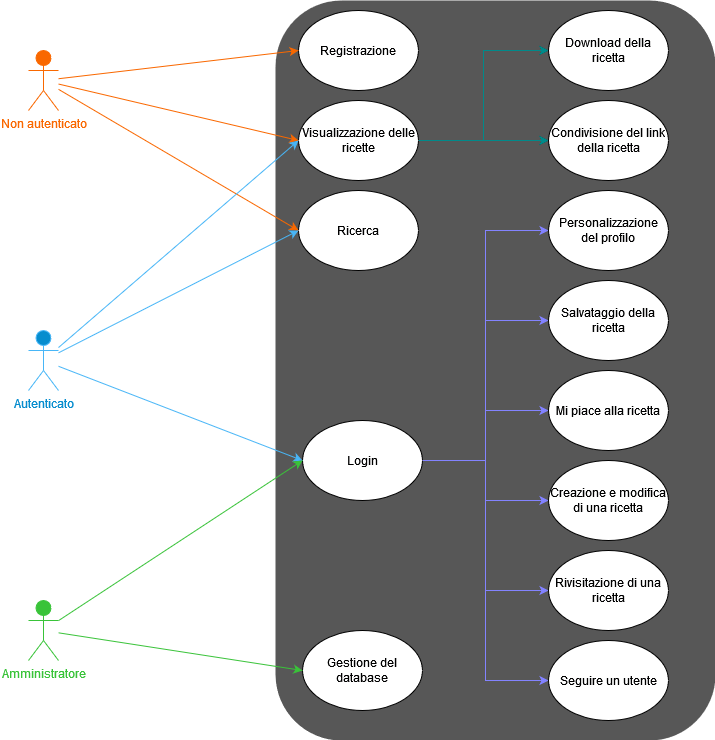

The diagram above was exported from draw.io. Its source (the exported page's mxGraphModel, read from the mxfile embedded in the PNG):
<mxGraphModel dx="829" dy="710" grid="1" gridSize="10" guides="1" tooltips="1" connect="1" arrows="1" fold="1" page="1" pageScale="1" pageWidth="827" pageHeight="1169" math="0" shadow="0">
  <root>
    <mxCell id="0" />
    <mxCell id="1" parent="0" />
    <mxCell id="FXBvpLNhJbbFDFe_5E6D-1" value="" style="rounded=1;whiteSpace=wrap;html=1;fillColor=#A8A8A8;strokeColor=none;" vertex="1" parent="1">
      <mxGeometry x="387" width="440" height="740" as="geometry" />
    </mxCell>
    <mxCell id="FXBvpLNhJbbFDFe_5E6D-2" value="&lt;font color=&quot;#ffffff&quot;&gt;Registrazione&lt;/font&gt;" style="ellipse;whiteSpace=wrap;html=1;fillColor=#000000;strokeColor=#FFFFFF;" vertex="1" parent="1">
      <mxGeometry x="410" y="10" width="120" height="80" as="geometry" />
    </mxCell>
    <mxCell id="FXBvpLNhJbbFDFe_5E6D-22" style="edgeStyle=orthogonalEdgeStyle;rounded=0;orthogonalLoop=1;jettySize=auto;html=1;entryX=0;entryY=0.5;entryDx=0;entryDy=0;fillColor=#60a917;strokeColor=#00CCCC;" edge="1" parent="1" source="FXBvpLNhJbbFDFe_5E6D-3" target="FXBvpLNhJbbFDFe_5E6D-5">
      <mxGeometry relative="1" as="geometry" />
    </mxCell>
    <mxCell id="FXBvpLNhJbbFDFe_5E6D-23" style="edgeStyle=orthogonalEdgeStyle;rounded=0;orthogonalLoop=1;jettySize=auto;html=1;entryX=0;entryY=0.5;entryDx=0;entryDy=0;fillColor=#60a917;strokeColor=#00CCCC;" edge="1" parent="1" source="FXBvpLNhJbbFDFe_5E6D-3" target="FXBvpLNhJbbFDFe_5E6D-6">
      <mxGeometry relative="1" as="geometry" />
    </mxCell>
    <mxCell id="FXBvpLNhJbbFDFe_5E6D-3" value="Visualizzazione delle ricette" style="ellipse;whiteSpace=wrap;html=1;fillColor=#000000;fontColor=#FFFFFF;strokeColor=#FFFFFF;" vertex="1" parent="1">
      <mxGeometry x="410" y="100" width="120" height="80" as="geometry" />
    </mxCell>
    <mxCell id="FXBvpLNhJbbFDFe_5E6D-4" value="Ricerca" style="ellipse;whiteSpace=wrap;html=1;fillColor=#000000;fontColor=#FFFFFF;strokeColor=#FFFFFF;" vertex="1" parent="1">
      <mxGeometry x="410" y="190" width="120" height="80" as="geometry" />
    </mxCell>
    <mxCell id="FXBvpLNhJbbFDFe_5E6D-5" value="Download della ricetta" style="ellipse;whiteSpace=wrap;html=1;fillColor=#000000;fontColor=#FFFFFF;strokeColor=#FFFFFF;" vertex="1" parent="1">
      <mxGeometry x="660" y="10" width="120" height="80" as="geometry" />
    </mxCell>
    <mxCell id="FXBvpLNhJbbFDFe_5E6D-6" value="Condivisione del link della ricetta" style="ellipse;whiteSpace=wrap;html=1;fillColor=#000000;fontColor=#FFFFFF;strokeColor=#FFFFFF;" vertex="1" parent="1">
      <mxGeometry x="660" y="100" width="120" height="80" as="geometry" />
    </mxCell>
    <mxCell id="FXBvpLNhJbbFDFe_5E6D-15" style="edgeStyle=orthogonalEdgeStyle;rounded=0;orthogonalLoop=1;jettySize=auto;html=1;entryX=0;entryY=0.5;entryDx=0;entryDy=0;strokeColor=#6666FF;" edge="1" parent="1" source="FXBvpLNhJbbFDFe_5E6D-7" target="FXBvpLNhJbbFDFe_5E6D-8">
      <mxGeometry relative="1" as="geometry" />
    </mxCell>
    <mxCell id="FXBvpLNhJbbFDFe_5E6D-16" style="edgeStyle=orthogonalEdgeStyle;rounded=0;orthogonalLoop=1;jettySize=auto;html=1;entryX=0;entryY=0.5;entryDx=0;entryDy=0;strokeColor=#6666FF;" edge="1" parent="1" source="FXBvpLNhJbbFDFe_5E6D-7" target="FXBvpLNhJbbFDFe_5E6D-9">
      <mxGeometry relative="1" as="geometry" />
    </mxCell>
    <mxCell id="FXBvpLNhJbbFDFe_5E6D-18" style="edgeStyle=orthogonalEdgeStyle;rounded=0;orthogonalLoop=1;jettySize=auto;html=1;entryX=0;entryY=0.5;entryDx=0;entryDy=0;strokeColor=#6666FF;" edge="1" parent="1" source="FXBvpLNhJbbFDFe_5E6D-7" target="FXBvpLNhJbbFDFe_5E6D-10">
      <mxGeometry relative="1" as="geometry" />
    </mxCell>
    <mxCell id="FXBvpLNhJbbFDFe_5E6D-19" style="edgeStyle=orthogonalEdgeStyle;rounded=0;orthogonalLoop=1;jettySize=auto;html=1;entryX=0;entryY=0.5;entryDx=0;entryDy=0;strokeColor=#6666FF;" edge="1" parent="1" source="FXBvpLNhJbbFDFe_5E6D-7" target="FXBvpLNhJbbFDFe_5E6D-12">
      <mxGeometry relative="1" as="geometry" />
    </mxCell>
    <mxCell id="FXBvpLNhJbbFDFe_5E6D-20" style="edgeStyle=orthogonalEdgeStyle;rounded=0;orthogonalLoop=1;jettySize=auto;html=1;entryX=0;entryY=0.5;entryDx=0;entryDy=0;strokeColor=#6666FF;" edge="1" parent="1" source="FXBvpLNhJbbFDFe_5E6D-7" target="FXBvpLNhJbbFDFe_5E6D-13">
      <mxGeometry relative="1" as="geometry" />
    </mxCell>
    <mxCell id="FXBvpLNhJbbFDFe_5E6D-21" style="edgeStyle=orthogonalEdgeStyle;rounded=0;orthogonalLoop=1;jettySize=auto;html=1;entryX=0;entryY=0.5;entryDx=0;entryDy=0;strokeColor=#6666FF;" edge="1" parent="1" source="FXBvpLNhJbbFDFe_5E6D-7" target="FXBvpLNhJbbFDFe_5E6D-11">
      <mxGeometry relative="1" as="geometry" />
    </mxCell>
    <mxCell id="FXBvpLNhJbbFDFe_5E6D-7" value="Login" style="ellipse;whiteSpace=wrap;html=1;fillColor=#000000;fontColor=#FFFFFF;strokeColor=#FFFFFF;" vertex="1" parent="1">
      <mxGeometry x="414" y="420" width="120" height="80" as="geometry" />
    </mxCell>
    <mxCell id="FXBvpLNhJbbFDFe_5E6D-8" value="&lt;div&gt;Personalizzazione del profilo&lt;/div&gt;" style="ellipse;whiteSpace=wrap;html=1;fillColor=#000000;fontColor=#FFFFFF;strokeColor=#FFFFFF;" vertex="1" parent="1">
      <mxGeometry x="660" y="190" width="120" height="80" as="geometry" />
    </mxCell>
    <mxCell id="FXBvpLNhJbbFDFe_5E6D-9" value="Salvataggio della ricetta" style="ellipse;whiteSpace=wrap;html=1;fillColor=#000000;fontColor=#FFFFFF;strokeColor=#FFFFFF;" vertex="1" parent="1">
      <mxGeometry x="660" y="280" width="120" height="80" as="geometry" />
    </mxCell>
    <mxCell id="FXBvpLNhJbbFDFe_5E6D-10" value="Mi piace alla ricetta" style="ellipse;whiteSpace=wrap;html=1;fillColor=#000000;fontColor=#FFFFFF;strokeColor=#FFFFFF;" vertex="1" parent="1">
      <mxGeometry x="660" y="370" width="120" height="80" as="geometry" />
    </mxCell>
    <mxCell id="FXBvpLNhJbbFDFe_5E6D-11" value="Seguire un utente" style="ellipse;whiteSpace=wrap;html=1;fillColor=#000000;fontColor=#FFFFFF;strokeColor=#FFFFFF;" vertex="1" parent="1">
      <mxGeometry x="660" y="640" width="120" height="80" as="geometry" />
    </mxCell>
    <mxCell id="FXBvpLNhJbbFDFe_5E6D-12" value="&lt;div&gt;Creazione e modifica di una ricetta&lt;/div&gt;" style="ellipse;whiteSpace=wrap;html=1;fillColor=#000000;fontColor=#FFFFFF;strokeColor=#FFFFFF;" vertex="1" parent="1">
      <mxGeometry x="660" y="460" width="120" height="80" as="geometry" />
    </mxCell>
    <mxCell id="FXBvpLNhJbbFDFe_5E6D-13" value="&lt;div&gt;Rivisitazione di una ricetta&lt;/div&gt;" style="ellipse;whiteSpace=wrap;html=1;fillColor=#000000;fontColor=#FFFFFF;strokeColor=#FFFFFF;" vertex="1" parent="1">
      <mxGeometry x="660" y="550" width="120" height="80" as="geometry" />
    </mxCell>
    <mxCell id="FXBvpLNhJbbFDFe_5E6D-14" value="Gestione del database" style="ellipse;whiteSpace=wrap;html=1;fillColor=#000000;fontColor=#FFFFFF;strokeColor=#FFFFFF;" vertex="1" parent="1">
      <mxGeometry x="414" y="630" width="120" height="80" as="geometry" />
    </mxCell>
    <mxCell id="FXBvpLNhJbbFDFe_5E6D-29" style="rounded=0;orthogonalLoop=1;jettySize=auto;html=1;entryX=0;entryY=0.5;entryDx=0;entryDy=0;fillColor=#fa6800;strokeColor=#FA6800;" edge="1" parent="1" source="FXBvpLNhJbbFDFe_5E6D-24" target="FXBvpLNhJbbFDFe_5E6D-2">
      <mxGeometry relative="1" as="geometry" />
    </mxCell>
    <mxCell id="FXBvpLNhJbbFDFe_5E6D-30" style="rounded=0;orthogonalLoop=1;jettySize=auto;html=1;entryX=0;entryY=0.5;entryDx=0;entryDy=0;fillColor=#fa6800;strokeColor=#FA6800;" edge="1" parent="1" source="FXBvpLNhJbbFDFe_5E6D-24" target="FXBvpLNhJbbFDFe_5E6D-3">
      <mxGeometry relative="1" as="geometry" />
    </mxCell>
    <mxCell id="FXBvpLNhJbbFDFe_5E6D-31" style="rounded=0;orthogonalLoop=1;jettySize=auto;html=1;entryX=0;entryY=0.5;entryDx=0;entryDy=0;fillColor=#fa6800;strokeColor=#FA6800;" edge="1" parent="1" source="FXBvpLNhJbbFDFe_5E6D-24" target="FXBvpLNhJbbFDFe_5E6D-4">
      <mxGeometry relative="1" as="geometry" />
    </mxCell>
    <mxCell id="FXBvpLNhJbbFDFe_5E6D-24" value="Non autenticato" style="shape=umlActor;verticalLabelPosition=bottom;verticalAlign=top;html=1;outlineConnect=0;fillColor=#fa6800;strokeColor=#FA6800;fontColor=#FA6800;" vertex="1" parent="1">
      <mxGeometry x="140" y="50" width="30" height="60" as="geometry" />
    </mxCell>
    <mxCell id="FXBvpLNhJbbFDFe_5E6D-32" style="rounded=0;orthogonalLoop=1;jettySize=auto;html=1;entryX=0;entryY=0.5;entryDx=0;entryDy=0;fillColor=#1ba1e2;strokeColor=#006EAF;" edge="1" parent="1" source="FXBvpLNhJbbFDFe_5E6D-25" target="FXBvpLNhJbbFDFe_5E6D-3">
      <mxGeometry relative="1" as="geometry" />
    </mxCell>
    <mxCell id="FXBvpLNhJbbFDFe_5E6D-33" style="rounded=0;orthogonalLoop=1;jettySize=auto;html=1;entryX=0;entryY=0.5;entryDx=0;entryDy=0;fillColor=#1ba1e2;strokeColor=#006EAF;" edge="1" parent="1" source="FXBvpLNhJbbFDFe_5E6D-25" target="FXBvpLNhJbbFDFe_5E6D-4">
      <mxGeometry relative="1" as="geometry" />
    </mxCell>
    <mxCell id="FXBvpLNhJbbFDFe_5E6D-34" style="rounded=0;orthogonalLoop=1;jettySize=auto;html=1;entryX=0;entryY=0.5;entryDx=0;entryDy=0;fillColor=#1ba1e2;strokeColor=#006EAF;" edge="1" parent="1" source="FXBvpLNhJbbFDFe_5E6D-25" target="FXBvpLNhJbbFDFe_5E6D-7">
      <mxGeometry relative="1" as="geometry" />
    </mxCell>
    <mxCell id="FXBvpLNhJbbFDFe_5E6D-25" value="Autenticato" style="shape=umlActor;verticalLabelPosition=bottom;verticalAlign=top;html=1;outlineConnect=0;fillColor=#1ba1e2;strokeColor=#006EAF;fontColor=#1BA1E2;" vertex="1" parent="1">
      <mxGeometry x="140" y="330" width="30" height="60" as="geometry" />
    </mxCell>
    <mxCell id="FXBvpLNhJbbFDFe_5E6D-27" style="rounded=0;orthogonalLoop=1;jettySize=auto;html=1;entryX=0;entryY=0.5;entryDx=0;entryDy=0;fillColor=#008a00;strokeColor=#008A00;" edge="1" parent="1" source="FXBvpLNhJbbFDFe_5E6D-26" target="FXBvpLNhJbbFDFe_5E6D-14">
      <mxGeometry relative="1" as="geometry" />
    </mxCell>
    <mxCell id="FXBvpLNhJbbFDFe_5E6D-28" style="rounded=0;orthogonalLoop=1;jettySize=auto;html=1;entryX=0;entryY=0.5;entryDx=0;entryDy=0;fillColor=#008a00;strokeColor=#008A00;" edge="1" parent="1" source="FXBvpLNhJbbFDFe_5E6D-26" target="FXBvpLNhJbbFDFe_5E6D-7">
      <mxGeometry relative="1" as="geometry" />
    </mxCell>
    <mxCell id="FXBvpLNhJbbFDFe_5E6D-26" value="Amministratore" style="shape=umlActor;verticalLabelPosition=bottom;verticalAlign=top;html=1;outlineConnect=0;fillColor=#008A00;strokeColor=#008A00;fontColor=#008A00;" vertex="1" parent="1">
      <mxGeometry x="140" y="600" width="30" height="60" as="geometry" />
    </mxCell>
  </root>
</mxGraphModel>